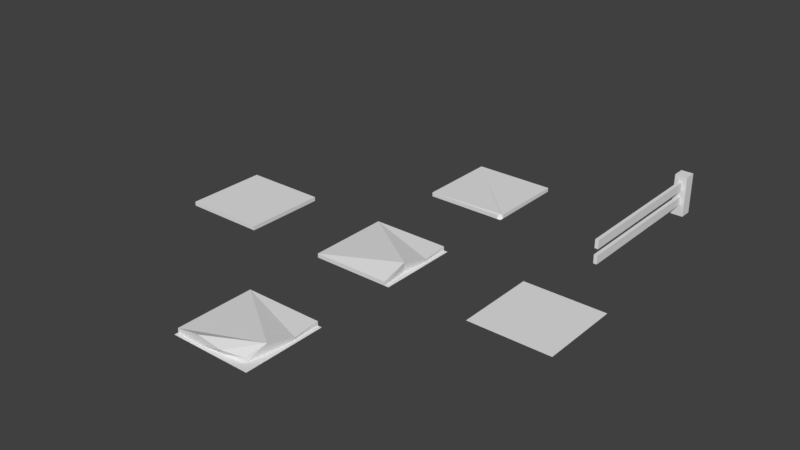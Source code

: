 # Source: tiles_field.blend  (saved by Blender 2.78.0; exported with 4.5.12 LTS)
import bpy
from mathutils import Matrix  # noqa: F401  (used for matrix-valued properties, if any)

bpy.ops.wm.read_factory_settings(use_empty=True)
scene = bpy.context.scene
scene.name = 'Scene'

# ---- collections
col_collection_1 = bpy.data.collections.new('Collection 1'); scene.collection.children.link(col_collection_1)

# ---- world
world_world = bpy.data.worlds.new('World'); scene.world = world_world
world_world.color = (0.05088, 0.05088, 0.05088)
world_world.use_sun_shadow = False
world_world.sun_shadow_jitter_overblur = 0.0
world_world.cycles.sampling_method = 'MANUAL'

# ---- meshes
me_plane_004 = bpy.data.meshes.new('Plane.004')
me_plane_004.from_pydata([(-0.5, 1.967e-08, 0.45), (0.5, 2.186e-08, 0.5), (-0.5, -2.186e-08, -0.5), (0.5, -2.186e-08, -0.5), (0.3763, 1.732e-08, 0.3962), (0.45, -2.186e-08, -0.5), (0.4161, 7.285e-09, 0.1667), (0.4569, -7.285e-09, -0.1667), (-0.5, 0.05, -0.5), (-0.5, 0.05, 0.45), (0.45, 0.05, -0.5), (0.3712, 0.05, 0.3926), (0.468, 0.0367, -0.1667), (0.4375, 0.1275, 0.1667), (-0.5, 2.186e-08, 0.5), (-0.1833, 2.013e-08, 0.4605), (0.1333, 1.842e-08, 0.4213), (-0.1833, 0.1139, 0.4661), (0.1333, 0.07545, 0.4717)], [], [(4, 1, 3, 5, 7, 6), (6, 7, 12, 13), (8, 12, 10), (7, 5, 10, 12), (16, 4, 11, 18), (2, 0, 9, 8), (4, 6, 13, 11), (5, 2, 8, 10), (13, 18, 11), (8, 9, 13, 12), (4, 16, 15, 0, 14, 1), (0, 15, 17, 9), (15, 16, 18, 17), (17, 18, 13), (9, 17, 13)])
_uv = me_plane_004.uv_layers.new(name='UVMap')
_uv.uv.foreach_set('vector', [0.708, 0.3796, 0.8189, 0.3796, 0.8189, 0.6012, 0.708, 0.6012, 0.708, 0.5274, 0.708, 0.4535, 0.8224, 0.7394, 0.8224, 0.7753, 0.8224, 0.7753, 0.8224, 0.7394, 0.1844, 0.9419, 0.2953, 0.8681, 0.2953, 0.9419, 0.8224, 0.7753, 0.8224, 0.8113, 0.8224, 0.8113, 0.8224, 0.7753, 0.7887, 0.9055, 0.7887, 0.9296, 0.7849, 0.9296, 0.7849, 0.9055, 0.7887, 0.7813, 0.7887, 0.8574, 0.7849, 0.8574, 0.7849, 0.7813, 0.8224, 0.7034, 0.8224, 0.7394, 0.8224, 0.7394, 0.8224, 0.7034, 0.7887, 0.7091, 0.7887, 0.7813, 0.7849, 0.7813, 0.7849, 0.7091, 0.2953, 0.7942, 0.2583, 0.7203, 0.2953, 0.7203, 0.1844, 0.9419, 0.1844, 0.7203, 0.2953, 0.7942, 0.2953, 0.8681, 0.7301, 0.5139, 0.7301, 0.4898, 0.7301, 0.4657, 0.7301, 0.4416, 0.7301, 0.4416, 0.7301, 0.5139, 0.7887, 0.8574, 0.7887, 0.8815, 0.7849, 0.8815, 0.7849, 0.8574, 0.7887, 0.8815, 0.7887, 0.9055, 0.7849, 0.9055, 0.7849, 0.8815, 0.2214, 0.7203, 0.2583, 0.7203, 0.2953, 0.7942, 0.1844, 0.7203, 0.2214, 0.7203, 0.2953, 0.7942])
me_plane_004.use_remesh_preserve_volume = False
me_plane_004.use_remesh_preserve_attributes = False
me_plane_004.use_mirror_vertex_groups = False
me_plane_004.update()
me_plane_003 = bpy.data.meshes.new('Plane.003')
me_plane_003.from_pydata([(-0.5, 2.186e-08, 0.5), (0.5, 2.186e-08, 0.5), (-0.5, -2.186e-08, -0.5), (0.5, -2.186e-08, -0.5), (-0.5, 0.05, 0.5), (0.5, 0.05, 0.5), (-0.5, 0.05, -0.5), (0.5, 0.05, -0.5)], [], [(4, 5, 7, 6), (1, 3, 7, 5), (2, 0, 4, 6), (3, 2, 6, 7), (0, 1, 5, 4)])
_uv = me_plane_003.uv_layers.new(name='UVMap')
_uv.uv.foreach_set('vector', [0.1978, 0.7125, 0.3309, 0.7125, 0.3309, 0.8456, 0.1978, 0.8456, 0.8611, 0.7497, 0.8611, 0.8828, 0.8611, 0.8828, 0.8611, 0.7497, 0.728, 0.8828, 0.728, 0.7497, 0.728, 0.7497, 0.728, 0.8828, 0.8611, 0.8828, 0.728, 0.8828, 0.728, 0.8828, 0.8611, 0.8828, 0.728, 0.7497, 0.8611, 0.7497, 0.8611, 0.7497, 0.728, 0.7497])
me_plane_003.use_remesh_preserve_volume = False
me_plane_003.use_remesh_preserve_attributes = False
me_plane_003.use_mirror_vertex_groups = False
me_plane_003.update()
me_plane_002 = bpy.data.meshes.new('Plane.002')
me_plane_002.from_pydata([(-0.5, 2.186e-08, 0.5), (0.5, 2.186e-08, 0.5), (-0.5, -2.186e-08, -0.5), (0.5, -2.186e-08, -0.5), (0.45, 2.186e-08, 0.5), (-0.5, 0.05, -0.5), (0.5, 1.967e-08, 0.45), (-0.5, 0.05, 0.5), (0.5, 0.05, 0.45), (0.5, 0.05, -0.5), (0.45, 0.05, 0.5), (0.4638, 0.05947, 0.4637)], [], [(4, 1, 6), (0, 4, 10, 7), (5, 11, 8, 9), (6, 8, 11), (6, 3, 9, 8), (2, 0, 7, 5), (3, 2, 5, 9), (10, 4, 11), (4, 6, 11), (7, 10, 11, 5)])
_uv = me_plane_002.uv_layers.new(name='UVMap')
_uv.uv.foreach_set('vector', [0.7548, 0.49, 0.7646, 0.49, 0.7646, 0.4998, 0.7232, 0.7602, 0.843, 0.7563, 0.8396, 0.7642, 0.7316, 0.7661, 0.207, 0.878, 0.3057, 0.7674, 0.3091, 0.771, 0.3158, 0.8795, 0.8529, 0.7661, 0.8464, 0.7702, 0.843, 0.7667, 0.8529, 0.7661, 0.8596, 0.8845, 0.8531, 0.8787, 0.8464, 0.7702, 0.7389, 0.8845, 0.7232, 0.7602, 0.7316, 0.7661, 0.7443, 0.8772, 0.8596, 0.8845, 0.7389, 0.8845, 0.7443, 0.8772, 0.8531, 0.8787, 0.8396, 0.7642, 0.843, 0.7563, 0.843, 0.7667, 0.843, 0.7563, 0.8529, 0.7661, 0.843, 0.7667, 0.1943, 0.7669, 0.3022, 0.7649, 0.3057, 0.7674, 0.207, 0.878])
me_plane_002.use_remesh_preserve_volume = False
me_plane_002.use_remesh_preserve_attributes = False
me_plane_002.use_mirror_vertex_groups = False
me_plane_002.update()
me_plane_001 = bpy.data.meshes.new('Plane.001')
me_plane_001.from_pydata([(-0.5, 2.186e-08, 0.5), (0.5, 2.186e-08, 0.5), (-0.5, -2.186e-08, -0.5), (0.5, -2.186e-08, -0.5), (0.45, 2.186e-08, 0.5), (0.45, -2.186e-08, -0.5), (0.4161, 7.285e-09, 0.1667), (0.4569, -7.285e-09, -0.1667), (-0.5, 0.05, -0.5), (-0.5, 0.05, 0.5), (0.45, 0.05, -0.5), (0.45, 0.05, 0.5), (0.468, 0.0367, -0.1667), (0.4375, 0.1275, 0.1667)], [], [(4, 1, 3, 5, 7, 6), (6, 7, 12, 13), (8, 12, 10), (7, 5, 10, 12), (0, 4, 11, 9), (2, 0, 9, 8), (4, 6, 13, 11), (5, 2, 8, 10), (9, 11, 13), (8, 9, 13, 12)])
_uv = me_plane_001.uv_layers.new(name='UVMap')
_uv.uv.foreach_set('vector', [0.708, 0.3822, 0.8189, 0.3822, 0.8189, 0.6038, 0.708, 0.6038, 0.708, 0.53, 0.708, 0.4561, 0.8255, 0.7394, 0.8255, 0.7753, 0.8255, 0.7753, 0.8255, 0.7394, 0.1812, 0.9419, 0.2921, 0.8681, 0.2921, 0.9419, 0.8255, 0.7753, 0.8255, 0.8113, 0.8255, 0.8113, 0.8255, 0.7753, 0.7918, 0.8574, 0.7918, 0.9296, 0.788, 0.9296, 0.788, 0.8574, 0.7918, 0.7813, 0.7918, 0.8574, 0.788, 0.8574, 0.788, 0.7813, 0.8255, 0.7034, 0.8255, 0.7394, 0.8255, 0.7394, 0.8255, 0.7034, 0.7918, 0.7091, 0.7918, 0.7813, 0.788, 0.7813, 0.788, 0.7091, 0.1812, 0.7203, 0.2921, 0.7203, 0.2921, 0.7942, 0.1812, 0.9419, 0.1812, 0.7203, 0.2921, 0.7942, 0.2921, 0.8681])
me_plane_001.use_remesh_preserve_volume = False
me_plane_001.use_remesh_preserve_attributes = False
me_plane_001.use_mirror_vertex_groups = False
me_plane_001.update()
me_plane = bpy.data.meshes.new('Plane')
me_plane.from_pydata([(-0.5, 2.186e-08, 0.5), (0.5, 2.186e-08, 0.5), (-0.5, -2.186e-08, -0.5), (0.5, -2.186e-08, -0.5)], [], [(0, 1, 3, 2)])
_uv = me_plane.uv_layers.new(name='UVMap')
_uv.uv.foreach_set('vector', [0.6461, 0.3861, 0.8677, 0.3861, 0.8677, 0.6078, 0.6461, 0.6078])
me_plane.use_remesh_preserve_volume = False
me_plane.use_remesh_preserve_attributes = False
me_plane.use_mirror_vertex_groups = False
me_plane.update()
me_cube_001 = bpy.data.meshes.new('Cube.001')
me_cube_001.from_pydata([(-0.07539, 0.5, 0.07539), (-0.07539, 0.5, -0.07539), (-0.07539, 3.31e-08, 0.07539), (-0.07539, -3.296e-09, -0.07539), (0.07539, 0.5, 0.07539), (0.07539, 0.5, -0.07539), (0.07539, 3.31e-08, 0.07539), (0.07539, -3.296e-09, -0.07539)], [], [(0, 1, 3, 2), (2, 3, 7, 6), (6, 7, 5, 4), (4, 5, 1, 0), (2, 6, 4, 0), (7, 3, 1, 5)])
_uv = me_cube_001.uv_layers.new(name='UVMap')
_uv.uv.foreach_set('vector', [0.199, 0.4796, 0.2593, 0.4796, 0.2593, 0.5398, 0.199, 0.5398, 0.212, 0.1489, 0.2981, 0.1489, 0.2981, 0.2351, 0.212, 0.2351, 0.199, 0.4796, 0.2593, 0.4796, 0.2593, 0.5398, 0.199, 0.5398, 0.7253, 0.7253, 0.8824, 0.7253, 0.8824, 0.8824, 0.7253, 0.8824, 0.199, 0.4796, 0.2593, 0.4796, 0.2593, 0.5398, 0.199, 0.5398, 0.199, 0.4796, 0.2593, 0.4796, 0.2593, 0.5398, 0.199, 0.5398])
me_cube_001.use_remesh_preserve_volume = False
me_cube_001.use_remesh_preserve_attributes = False
me_cube_001.use_mirror_vertex_groups = False
me_cube_001.update()
me_cube = bpy.data.meshes.new('Cube')
me_cube.from_pydata([(-0.02108, 0.4248, 0.9246), (-0.02108, 0.4248, -0.9246), (-0.02108, 0.3193, 0.9246), (-0.02108, 0.3193, -0.9246), (0.02108, 0.4248, 0.9246), (0.02108, 0.4248, -0.9246), (0.02108, 0.3193, 0.9246), (0.02108, 0.3193, -0.9246), (-0.02108, 0.2441, 0.9246), (-0.02108, 0.2441, -0.9246), (-0.02108, 0.1385, 0.9246), (-0.02108, 0.1385, -0.9246), (0.02108, 0.2441, 0.9246), (0.02108, 0.2441, -0.9246), (0.02108, 0.1385, 0.9246), (0.02108, 0.1385, -0.9246)], [], [(0, 1, 3, 2), (2, 3, 7, 6), (6, 7, 5, 4), (4, 5, 1, 0), (2, 6, 4, 0), (7, 3, 1, 5), (8, 9, 11, 10), (10, 11, 15, 14), (14, 15, 13, 12), (12, 13, 9, 8), (10, 14, 12, 8), (15, 11, 9, 13)])
_uv = me_cube.uv_layers.new(name='UVMap')
_uv.uv.foreach_set('vector', [0.1056, 0.4101, 0.3129, 0.4101, 0.3129, 0.6173, 0.1056, 0.6173, 0.2222, 0.1497, 0.2726, 0.1497, 0.2726, 0.2, 0.2222, 0.2, 0.1056, 0.4101, 0.3129, 0.4101, 0.3129, 0.6173, 0.1056, 0.6173, 0.7064, 0.694, 0.9137, 0.694, 0.9137, 0.9013, 0.7064, 0.9013, 0.7033, 0.6878, 0.9106, 0.6878, 0.9106, 0.8951, 0.7033, 0.8951, 0.7033, 0.6878, 0.9106, 0.6878, 0.9106, 0.8951, 0.7033, 0.8951, 0.1335, 0.3884, 0.3408, 0.3884, 0.3408, 0.5956, 0.1335, 0.5956, 0.21, 0.1437, 0.26, 0.1437, 0.26, 0.1936, 0.21, 0.1936, 0.1335, 0.3884, 0.3408, 0.3884, 0.3408, 0.5956, 0.1335, 0.5956, 0.778, 0.7687, 0.8669, 0.7687, 0.8669, 0.8576, 0.778, 0.8576, 0.7033, 0.6878, 0.9106, 0.6878, 0.9106, 0.8951, 0.7033, 0.8951, 0.7033, 0.6878, 0.9106, 0.6878, 0.9106, 0.8951, 0.7033, 0.8951])
me_cube.use_remesh_preserve_volume = False
me_cube.use_remesh_preserve_attributes = False
me_cube.use_mirror_vertex_groups = False
me_cube.update()

# ---- objects
ob_tile_grass_03 = bpy.data.objects.new('tile_grass_03', me_plane_004)
ob_tile_grass_04 = bpy.data.objects.new('tile_grass_04', me_plane_003)
ob_tile_grass_02 = bpy.data.objects.new('tile_grass_02', me_plane_002)
ob_tile_grass_01 = bpy.data.objects.new('tile_grass_01', me_plane_001)
ob_tile_dirt_01 = bpy.data.objects.new('tile_dirt_01', me_plane)
ob_tile_fance_02 = bpy.data.objects.new('tile_fance_02', me_cube_001)
ob_tile_fance_01 = bpy.data.objects.new('tile_fance_01', me_cube)

# ---- transforms, parenting, visibility, modifiers, constraints
ob_tile_grass_03.location = (-2.0, -2.0, 0.0)
ob_tile_grass_03.rotation_euler = (1.571, 0.0, 0.0)
ob_tile_grass_03.lineart.crease_threshold = 0.0
ob_tile_grass_04.location = (-4.0, 0.0, 0.0)
ob_tile_grass_04.rotation_euler = (1.571, 0.0, 0.0)
ob_tile_grass_04.lineart.crease_threshold = 0.0
ob_tile_grass_02.location = (-2.0, 2.0, 0.0)
ob_tile_grass_02.rotation_euler = (1.571, 0.0, 0.0)
ob_tile_grass_02.lineart.crease_threshold = 0.0
ob_tile_grass_01.location = (-2.0, 0.0, 0.0)
ob_tile_grass_01.rotation_euler = (1.571, 0.0, 0.0)
ob_tile_grass_01.lineart.crease_threshold = 0.0
ob_tile_dirt_01.location = (0.0, 0.0, 0.0)
ob_tile_dirt_01.rotation_euler = (1.571, 0.0, 0.0)
ob_tile_dirt_01.lineart.crease_threshold = 0.0
ob_tile_fance_02.location = (0.0, 3.0, 0.0)
ob_tile_fance_02.rotation_euler = (1.571, 0.0, 0.0)
ob_tile_fance_02.lineart.crease_threshold = 0.0
ob_tile_fance_01.location = (0.0, 2.0, 0.0)
ob_tile_fance_01.rotation_euler = (1.571, 0.0, 0.0)
ob_tile_fance_01.lineart.crease_threshold = 0.0

# ---- collection membership
col_collection_1.objects.link(ob_tile_grass_03)
col_collection_1.objects.link(ob_tile_grass_04)
col_collection_1.objects.link(ob_tile_grass_02)
col_collection_1.objects.link(ob_tile_grass_01)
col_collection_1.objects.link(ob_tile_dirt_01)
col_collection_1.objects.link(ob_tile_fance_02)
col_collection_1.objects.link(ob_tile_fance_01)

# ---- scene / render settings (as saved in the file)
scene.frame_start = 1; scene.frame_end = 250; scene.frame_set(2)
scene.render.engine = 'BLENDER_EEVEE_NEXT'
scene.render.resolution_percentage = 50
scene.render.dither_intensity = 0.0
scene.cycles.use_denoising = False
scene.cycles.samples = 128
scene.cycles.sampling_pattern = 'TABULATED_SOBOL'
scene.cycles.light_sampling_threshold = 0.0
scene.cycles.use_adaptive_sampling = False
scene.cycles.use_light_tree = False
scene.cycles.blur_glossy = 0.0
scene.cycles.sample_clamp_indirect = 0.0
scene.view_settings.view_transform = 'Standard'
bpy.context.view_layer.update()

# ---- added for rendering (the .blend has no active camera and no usable light): camera, sun
cam_auto = bpy.data.cameras.new('AutoCamera')
cam_auto.lens = 50.0
cam_auto.sensor_width = 36.0
cam_auto.clip_end = 1000.0
ob_auto_camera = bpy.data.objects.new('AutoCamera', cam_auto)
scene.collection.objects.link(ob_auto_camera)
ob_auto_camera.location = (4.94443, -8.04562, 5.80554)
ob_auto_camera.rotation_euler = (1.09748, -7.21219e-08, 0.694738)
scene.camera = ob_auto_camera
light_auto_sun = bpy.data.lights.new('AutoSun', 'SUN')
light_auto_sun.energy = 3.0
light_auto_sun.angle = 0.0523599
ob_auto_sun = bpy.data.objects.new('AutoSun', light_auto_sun)
scene.collection.objects.link(ob_auto_sun)
ob_auto_sun.rotation_euler = (0.872665, 0.174533, 0.523599)
bpy.context.view_layer.update()
